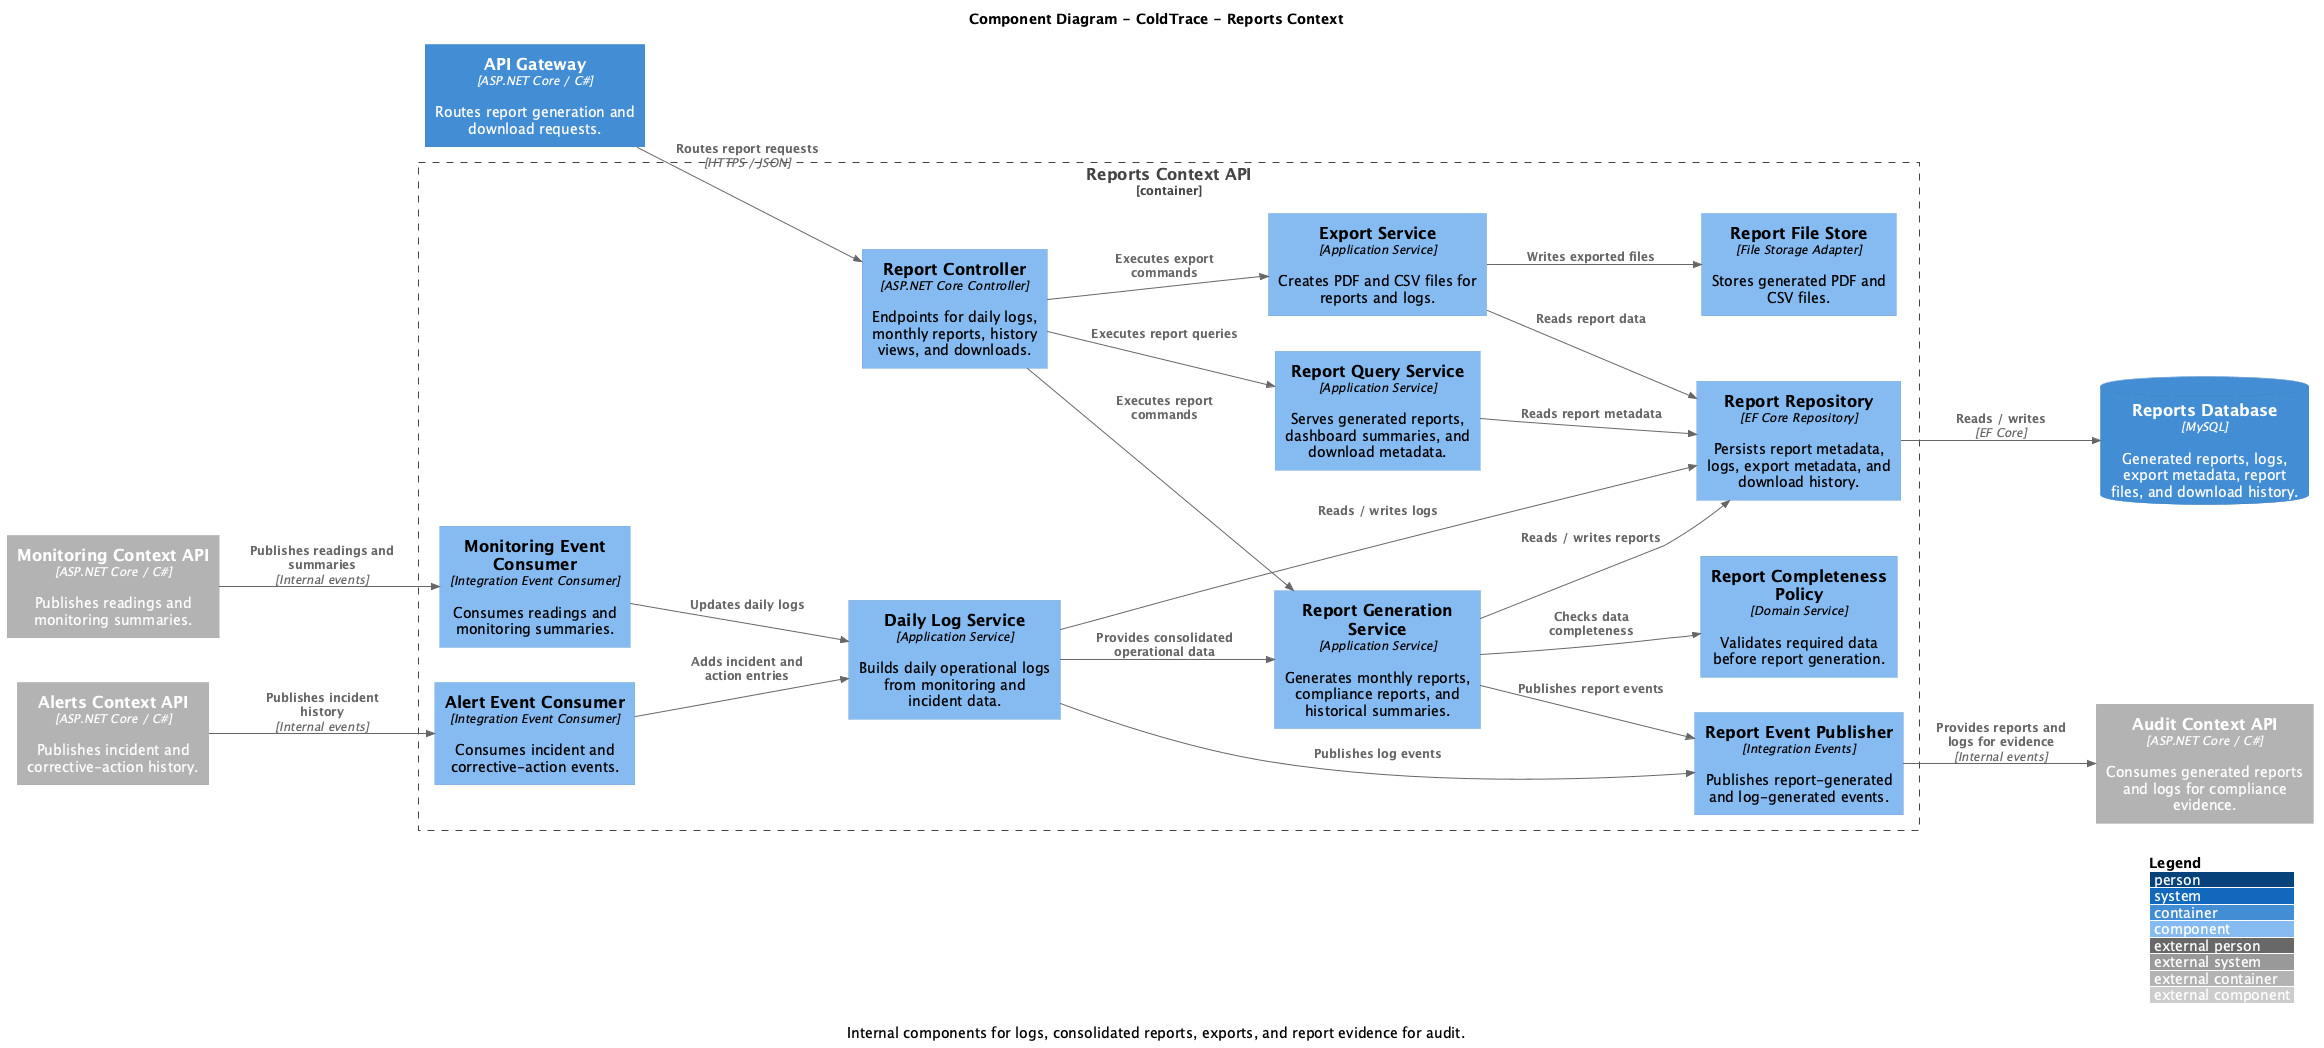

The diagram above was rendered by PlantUML. Its source (embedded in the PNG):
@startuml
!include https://raw.githubusercontent.com/plantuml-stdlib/C4-PlantUML/master/C4_Component.puml

title Component Diagram - ColdTrace - Reports Context
caption Internal components for logs, consolidated reports, exports, and report evidence for audit.

LAYOUT_WITH_LEGEND()
LAYOUT_LEFT_RIGHT()

Container(api_gateway, "API Gateway", "ASP.NET Core / C#", "Routes report generation and download requests.")
Container_Ext(monitoring_api, "Monitoring Context API", "ASP.NET Core / C#", "Publishes readings and monitoring summaries.")
Container_Ext(alerts_api, "Alerts Context API", "ASP.NET Core / C#", "Publishes incident and corrective-action history.")
Container_Ext(audit_api, "Audit Context API", "ASP.NET Core / C#", "Consumes generated reports and logs for compliance evidence.")

Container_Boundary(reports, "Reports Context API") {
    Component(report_controller, "Report Controller", "ASP.NET Core Controller", "Endpoints for daily logs, monthly reports, history views, and downloads.")
    Component(monitoring_event_consumer, "Monitoring Event Consumer", "Integration Event Consumer", "Consumes readings and monitoring summaries.")
    Component(alert_event_consumer, "Alert Event Consumer", "Integration Event Consumer", "Consumes incident and corrective-action events.")

    Component(log_service, "Daily Log Service", "Application Service", "Builds daily operational logs from monitoring and incident data.")
    Component(report_service, "Report Generation Service", "Application Service", "Generates monthly reports, compliance reports, and historical summaries.")
    Component(export_service, "Export Service", "Application Service", "Creates PDF and CSV files for reports and logs.")
    Component(report_query_service, "Report Query Service", "Application Service", "Serves generated reports, dashboard summaries, and download metadata.")

    Component(report_policy, "Report Completeness Policy", "Domain Service", "Validates required data before report generation.")
    Component(report_repo, "Report Repository", "EF Core Repository", "Persists report metadata, logs, export metadata, and download history.")
    Component(file_store, "Report File Store", "File Storage Adapter", "Stores generated PDF and CSV files.")
    Component(report_events, "Report Event Publisher", "Integration Events", "Publishes report-generated and log-generated events.")
}

ContainerDb(reports_db, "Reports Database", "MySQL", "Generated reports, logs, export metadata, report files, and download history.")

Rel(api_gateway, report_controller, "Routes report requests", "HTTPS / JSON")
Rel(monitoring_api, monitoring_event_consumer, "Publishes readings and summaries", "Internal events")
Rel(alerts_api, alert_event_consumer, "Publishes incident history", "Internal events")

Rel(report_controller, report_service, "Executes report commands")
Rel(report_controller, export_service, "Executes export commands")
Rel(report_controller, report_query_service, "Executes report queries")

Rel(monitoring_event_consumer, log_service, "Updates daily logs")
Rel(alert_event_consumer, log_service, "Adds incident and action entries")
Rel(log_service, report_service, "Provides consolidated operational data")

Rel(report_service, report_policy, "Checks data completeness")
Rel(report_service, report_repo, "Reads / writes reports")
Rel(log_service, report_repo, "Reads / writes logs")
Rel(report_query_service, report_repo, "Reads report metadata")
Rel(export_service, report_repo, "Reads report data")
Rel(export_service, file_store, "Writes exported files")
Rel(report_repo, reports_db, "Reads / writes", "EF Core")

Rel(report_service, report_events, "Publishes report events")
Rel(log_service, report_events, "Publishes log events")
Rel(report_events, audit_api, "Provides reports and logs for evidence", "Internal events")

@enduml